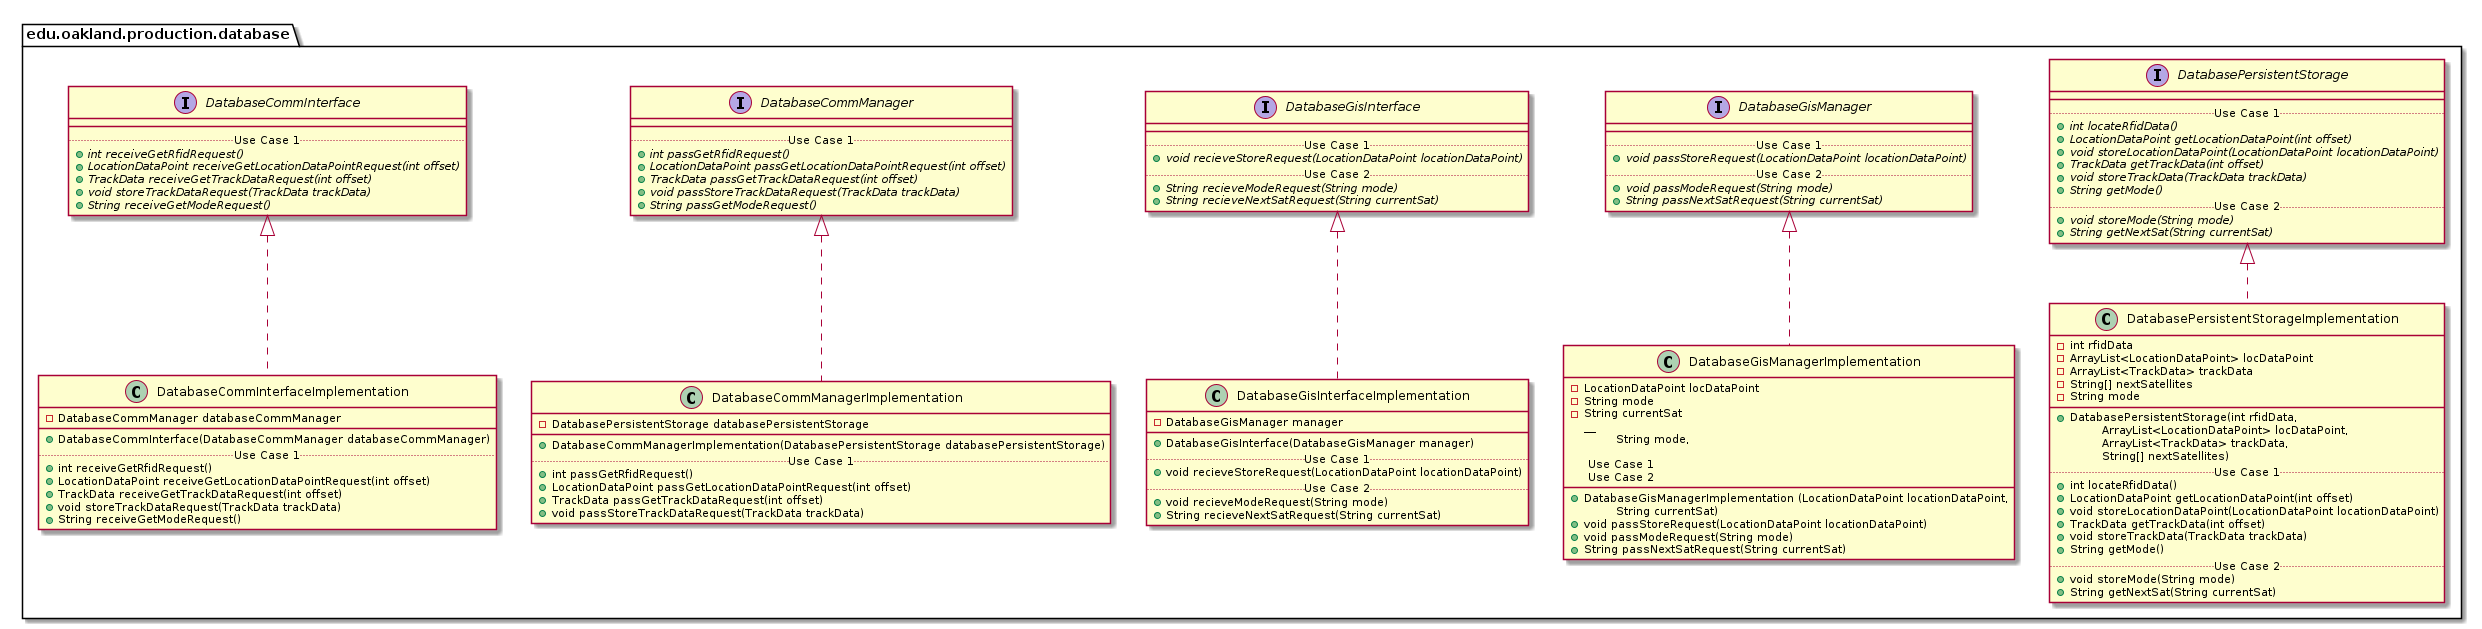

The diagram above was rendered by PlantUML. Its source (embedded in the PNG):
@startuml DatabaseProductionPackage_InternalDependencies

package edu.oakland.production.database {
    
}


package edu.oakland.production.database {
    interface DatabaseCommInterface {
        __
        .. Use Case 1 ..
        {abstract} + int receiveGetRfidRequest()
        {abstract} + LocationDataPoint receiveGetLocationDataPointRequest(int offset)
        {abstract} + TrackData receiveGetTrackDataRequest(int offset)
        {abstract} + void storeTrackDataRequest(TrackData trackData)
        {abstract} + String receiveGetModeRequest()
    }
}


package edu.oakland.production.database {
    interface DatabaseCommManager {
        __
        .. Use Case 1 ..
        {abstract} + int passGetRfidRequest()
        {abstract} + LocationDataPoint passGetLocationDataPointRequest(int offset)
        {abstract} + TrackData passGetTrackDataRequest(int offset)
        {abstract} + void passStoreTrackDataRequest(TrackData trackData)
        {abstract} + String passGetModeRequest()
    }
}


package edu.oakland.production.database {
    interface DatabaseGisInterface {
        __
        .. Use Case 1 ..
        {abstract} + void recieveStoreRequest(LocationDataPoint locationDataPoint)
        .. Use Case 2 ..
        {abstract} + String recieveModeRequest(String mode)
        {abstract} + String recieveNextSatRequest(String currentSat)
    }
}


package edu.oakland.production.database {
    interface DatabaseGisManager {
        __
        .. Use Case 1 ..
        {abstract} + void passStoreRequest(LocationDataPoint locationDataPoint)
        .. Use Case 2 ..
        {abstract} + void passModeRequest(String mode)
        {abstract} + String passNextSatRequest(String currentSat)
    }
}


package edu.oakland.production.database {
    interface DatabasePersistentStorage {
        __
        .. Use Case 1 ..
        {abstract} + int locateRfidData()
        {abstract} + LocationDataPoint getLocationDataPoint(int offset)
        {abstract} + void storeLocationDataPoint(LocationDataPoint locationDataPoint)
        {abstract} + TrackData getTrackData(int offset)
        {abstract} + void storeTrackData(TrackData trackData)
        {abstract} + String getMode()
        .. Use Case 2 ..
        {abstract} + void storeMode(String mode)
        {abstract} + String getNextSat(String currentSat)
    }
}


package edu.oakland.production.database {
    class DatabaseCommInterfaceImplementation {
        - DatabaseCommManager databaseCommManager
        __
        + DatabaseCommInterface(DatabaseCommManager databaseCommManager)
        .. Use Case 1 ..
        + int receiveGetRfidRequest()
        + LocationDataPoint receiveGetLocationDataPointRequest(int offset)
        + TrackData receiveGetTrackDataRequest(int offset)
        + void storeTrackDataRequest(TrackData trackData)
        + String receiveGetModeRequest()
    }
}


DatabaseCommInterfaceImplementation .up.|> DatabaseCommInterface

package edu.oakland.production.database {
    class DatabaseCommManagerImplementation {
        - DatabasePersistentStorage databasePersistentStorage
        __
        + DatabaseCommManagerImplementation(DatabasePersistentStorage databasePersistentStorage)
        .. Use Case 1 ..
        + int passGetRfidRequest()
        + LocationDataPoint passGetLocationDataPointRequest(int offset)
        + TrackData passGetTrackDataRequest(int offset)
        + void passStoreTrackDataRequest(TrackData trackData)
    }
}


DatabaseCommManagerImplementation .up.|> DatabaseCommManager

package edu.oakland.production.database {
    class DatabaseGisInterfaceImplementation {
        - DatabaseGisManager manager
        __
        + DatabaseGisInterface(DatabaseGisManager manager)
        .. Use Case 1 ..
        + void recieveStoreRequest(LocationDataPoint locationDataPoint)
        .. Use Case 2 ..
        + void recieveModeRequest(String mode)
        + String recieveNextSatRequest(String currentSat)
    }
}


DatabaseGisInterfaceImplementation .up.|> DatabaseGisInterface

package edu.oakland.production.database {
    class DatabaseGisManagerImplementation {
    	- LocationDataPoint locDataPoint
    	- String mode
    	- String currentSat
          __
        + DatabaseGisManagerImplementation (LocationDataPoint locationDataPoint, 
        \tString mode, 
        \tString currentSat)
        
        .. Use Case 1 ..
        + void passStoreRequest(LocationDataPoint locationDataPoint)
        .. Use Case 2 ..
        + void passModeRequest(String mode)
        + String passNextSatRequest(String currentSat)
    }
}


DatabaseGisManagerImplementation .up.|> DatabaseGisManager

package edu.oakland.production.database {
    class DatabasePersistentStorageImplementation {
        - int rfidData
        - ArrayList<LocationDataPoint> locDataPoint
        - ArrayList<TrackData> trackData
        - String[] nextSatellites
        - String mode
        __
        + DatabasePersistentStorage(int rfidData, 
        \tArrayList<LocationDataPoint> locDataPoint, 
        \tArrayList<TrackData> trackData, 
        \tString[] nextSatellites)
        .. Use Case 1 ..
        + int locateRfidData()
        + LocationDataPoint getLocationDataPoint(int offset)
        + void storeLocationDataPoint(LocationDataPoint locationDataPoint)
        + TrackData getTrackData(int offset)
        + void storeTrackData(TrackData trackData)
        + String getMode()
        .. Use Case 2 ..
        + void storeMode(String mode)
        + String getNextSat(String currentSat)
    }
}


DatabasePersistentStorageImplementation .up.|> DatabasePersistentStorage

@enduml